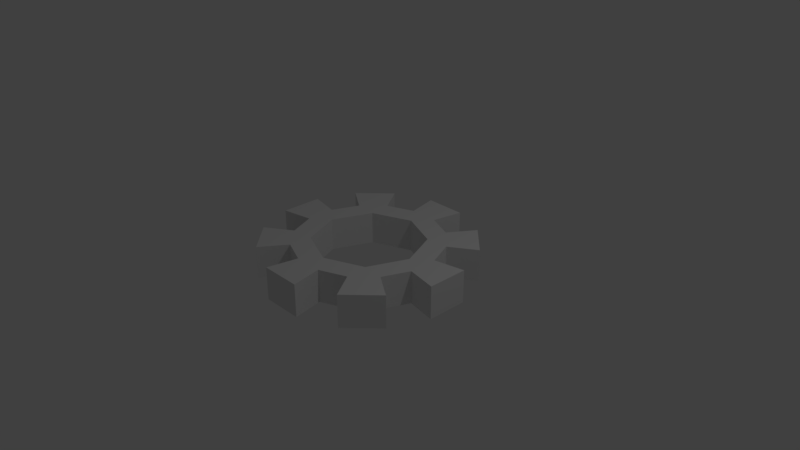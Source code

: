 # Source: 8gear.blend  (saved by Blender 2.79.0; exported with 4.5.12 LTS)
import bpy
from mathutils import Matrix  # noqa: F401  (used for matrix-valued properties, if any)

bpy.ops.wm.read_factory_settings(use_empty=True)
scene = bpy.context.scene
scene.name = 'Scene'

# ---- collections
col_collection_1 = bpy.data.collections.new('Collection 1'); scene.collection.children.link(col_collection_1)

# ---- world
world_world = bpy.data.worlds.new('World'); scene.world = world_world
world_world.color = (0.05088, 0.05088, 0.05088)
world_world.use_sun_shadow = False
world_world.sun_shadow_jitter_overblur = 0.0
world_world.cycles.sampling_method = 'MANUAL'

# ---- cameras
cam_camera = bpy.data.cameras.new('Camera')
cam_camera.clip_end = 100.0
cam_camera.lens = 35.0
cam_camera.sensor_width = 32.0
cam_camera.sensor_height = 18.0
cam_camera.ortho_scale = 7.314
cam_camera.dof.focus_distance = 0.0
cam_camera.dof.aperture_fstop = 128.0

# ---- lights
light_lamp = bpy.data.lights.new('Lamp', 'POINT')
light_lamp.transmission_factor = 0.0
light_lamp.cutoff_distance = 30.0
light_lamp.energy = 100.0
light_lamp.shadow_buffer_clip_start = 1.001
light_lamp.shadow_soft_size = 0.1
light_lamp.shadow_maximum_resolution = 0.006
light_lamp.use_absolute_resolution = True

# ---- meshes
me_cylinder = bpy.data.meshes.new('Cylinder')
me_cylinder.from_pydata([(-0.1951, 0.9808, -0.222), (-0.1951, 0.9808, 0.222), (0.1951, 0.9808, -0.222), (0.1951, 0.9808, 0.222), (0.5556, 0.8315, -0.222), (0.5556, 0.8315, 0.222), (0.8315, 0.5556, -0.222), (0.8315, 0.5556, 0.222), (0.9808, 0.1951, -0.222), (0.9808, 0.1951, 0.222), (0.9808, -0.1951, -0.222), (0.9808, -0.1951, 0.222), (0.8315, -0.5556, -0.222), (0.8315, -0.5556, 0.222), (0.5556, -0.8315, -0.222), (0.5556, -0.8315, 0.222), (0.1951, -0.9808, -0.222), (0.1951, -0.9808, 0.222), (-0.1951, -0.9808, -0.222), (-0.1951, -0.9808, 0.222), (-0.5556, -0.8315, -0.222), (-0.5556, -0.8315, 0.222), (-0.8315, -0.5556, -0.222), (-0.8315, -0.5556, 0.222), (-0.9808, -0.1951, -0.222), (-0.9808, -0.1951, 0.222), (-0.9808, 0.1951, -0.222), (-0.9808, 0.1951, 0.222), (-0.8315, 0.5556, -0.222), (-0.8315, 0.5556, 0.222), (-0.5556, 0.8315, -0.222), (-0.5556, 0.8315, 0.222), (-0.2777, 1.396, -0.222), (0.2777, 1.396, -0.222), (0.2777, 1.396, 0.222), (-0.2777, 1.396, 0.222), (0.7908, 1.184, 0.222), (0.7908, 1.184, -0.222), (1.184, 0.7908, -0.222), (1.184, 0.7908, 0.222), (1.396, 0.2777, 0.222), (1.396, 0.2777, -0.222), (1.396, -0.2777, -0.222), (1.396, -0.2777, 0.222), (1.184, -0.7908, 0.222), (1.184, -0.7908, -0.222), (0.7908, -1.184, -0.222), (0.7908, -1.184, 0.222), (0.2777, -1.396, 0.222), (0.2777, -1.396, -0.222), (-0.2777, -1.396, -0.222), (-0.2777, -1.396, 0.222), (-0.7908, -1.184, 0.222), (-0.7908, -1.184, -0.222), (-1.184, -0.7908, -0.222), (-1.184, -0.7908, 0.222), (-1.396, -0.2777, 0.222), (-1.396, -0.2777, -0.222), (-1.396, 0.2777, -0.222), (-1.396, 0.2777, 0.222), (-1.184, 0.7908, 0.222), (-1.184, 0.7908, -0.222), (-0.7908, 1.184, -0.222), (-0.7908, 1.184, 0.222), (-6.526e-08, -0.7465, -0.222), (-6.526e-08, -0.7465, 0.222), (0.5278, -0.5278, -0.222), (0.5278, -0.5278, 0.222), (0.5278, 0.5278, -0.222), (0.5278, 0.5278, 0.222), (0.0, 0.7465, 0.222), (0.0, 0.7465, -0.222), (-0.5278, -0.5278, -0.222), (-0.5278, -0.5278, 0.222), (-0.5278, 0.5278, -0.222), (-0.5278, 0.5278, 0.222), (-0.7465, 8.902e-09, -0.222), (-0.7465, 8.902e-09, 0.222), (0.7465, -3.263e-08, 0.222), (0.7465, -3.263e-08, -0.222)], [], [(22, 53, 54), (3, 4, 2), (31, 60, 29), (7, 8, 6), (21, 53, 20), (11, 12, 10), (2, 34, 3), (15, 16, 14), (28, 62, 30), (19, 20, 18), (1, 32, 0), (23, 24, 22), (29, 61, 28), (27, 28, 26), (1, 75, 70), (10, 43, 11), (31, 0, 30), (2, 68, 71), (35, 33, 32), (36, 38, 37), (40, 42, 41), (44, 46, 45), (48, 50, 49), (52, 54, 53), (56, 58, 57), (60, 62, 61), (13, 45, 12), (30, 63, 31), (23, 52, 21), (12, 46, 14), (5, 37, 4), (22, 55, 23), (15, 44, 13), (4, 38, 6), (14, 47, 15), (7, 36, 5), (6, 39, 7), (25, 57, 24), (24, 58, 26), (17, 49, 16), (27, 56, 25), (16, 50, 18), (9, 41, 8), (26, 59, 27), (19, 48, 17), (8, 42, 10), (0, 33, 2), (18, 51, 19), (11, 40, 9), (1, 34, 35), (74, 77, 76), (78, 68, 79), (15, 67, 65), (77, 72, 76), (67, 79, 66), (65, 66, 64), (70, 74, 71), (20, 72, 64), (69, 71, 68), (72, 65, 64), (22, 20, 53), (3, 5, 4), (31, 63, 60), (7, 9, 8), (21, 52, 53), (11, 13, 12), (2, 33, 34), (15, 17, 16), (28, 61, 62), (19, 21, 20), (1, 35, 32), (23, 25, 24), (29, 60, 61), (27, 29, 28), (5, 3, 70), (3, 1, 70), (1, 31, 75), (31, 29, 75), (29, 27, 75), (27, 77, 75), (7, 5, 69), (78, 9, 69), (9, 7, 69), (70, 69, 5), (10, 42, 43), (31, 1, 0), (30, 0, 71), (0, 2, 71), (2, 4, 68), (4, 6, 68), (6, 8, 79), (6, 79, 68), (28, 30, 74), (76, 26, 74), (26, 28, 74), (71, 74, 30), (35, 34, 33), (36, 39, 38), (40, 43, 42), (44, 47, 46), (48, 51, 50), (52, 55, 54), (56, 59, 58), (60, 63, 62), (13, 44, 45), (30, 62, 63), (23, 55, 52), (12, 45, 46), (5, 36, 37), (22, 54, 55), (15, 47, 44), (4, 37, 38), (14, 46, 47), (7, 39, 36), (6, 38, 39), (25, 56, 57), (24, 57, 58), (17, 48, 49), (27, 59, 56), (16, 49, 50), (9, 40, 41), (26, 58, 59), (19, 51, 48), (8, 41, 42), (0, 32, 33), (18, 50, 51), (11, 43, 40), (1, 3, 34), (74, 75, 77), (78, 69, 68), (11, 9, 78), (11, 78, 67), (15, 13, 67), (13, 11, 67), (19, 17, 65), (17, 15, 65), (23, 21, 73), (21, 19, 73), (27, 25, 77), (25, 23, 77), (73, 77, 23), (65, 73, 19), (77, 73, 72), (67, 78, 79), (65, 67, 66), (70, 75, 74), (24, 26, 76), (24, 76, 72), (20, 22, 72), (22, 24, 72), (16, 18, 64), (18, 20, 64), (12, 14, 66), (14, 16, 66), (8, 10, 79), (10, 12, 79), (66, 79, 12), (64, 66, 16), (69, 70, 71), (72, 73, 65)])
me_cylinder.use_remesh_preserve_volume = False
me_cylinder.use_remesh_preserve_attributes = False
me_cylinder.use_mirror_vertex_groups = False
me_cylinder.update()

# ---- objects
ob_cylinder = bpy.data.objects.new('Cylinder', me_cylinder)
ob_lamp = bpy.data.objects.new('Lamp', light_lamp)
ob_camera = bpy.data.objects.new('Camera', cam_camera)

# ---- transforms, parenting, visibility, modifiers, constraints
ob_cylinder.location = (0.0, 0.0, 0.0)
ob_cylinder.lineart.crease_threshold = 0.0
ob_lamp.location = (4.076, 1.005, 5.904)
ob_lamp.rotation_euler = (0.6503, 0.05522, 1.866)
ob_lamp.lock_rotations_4d = False
ob_lamp.empty_display_type = 'ARROWS'
ob_lamp.color = (0.0, 0.0, 0.0, 0.0)
ob_lamp.lineart.crease_threshold = 0.0
ob_camera.location = (7.481, -6.508, 5.344)
ob_camera.rotation_euler = (1.109, 0.0, 0.8149)
ob_camera.lock_rotations_4d = False
ob_camera.empty_display_type = 'ARROWS'
ob_camera.color = (0.0, 0.0, 0.0, 0.0)
ob_camera.display_type = 'WIRE'
ob_camera.lineart.crease_threshold = 0.0

# ---- collection membership
col_collection_1.objects.link(ob_cylinder)
col_collection_1.objects.link(ob_lamp)
col_collection_1.objects.link(ob_camera)

# ---- scene / render settings (as saved in the file)
scene.camera = ob_camera
scene.frame_start = 1; scene.frame_end = 250; scene.frame_set(1)
scene.render.engine = 'BLENDER_EEVEE_NEXT'
scene.render.resolution_percentage = 50
scene.render.dither_intensity = 0.0
scene.cycles.use_denoising = False
scene.cycles.samples = 128
scene.cycles.sampling_pattern = 'TABULATED_SOBOL'
scene.cycles.use_adaptive_sampling = False
scene.cycles.use_light_tree = False
scene.cycles.blur_glossy = 0.0
scene.cycles.sample_clamp_indirect = 0.0
scene.view_settings.view_transform = 'Standard'
bpy.context.view_layer.update()
